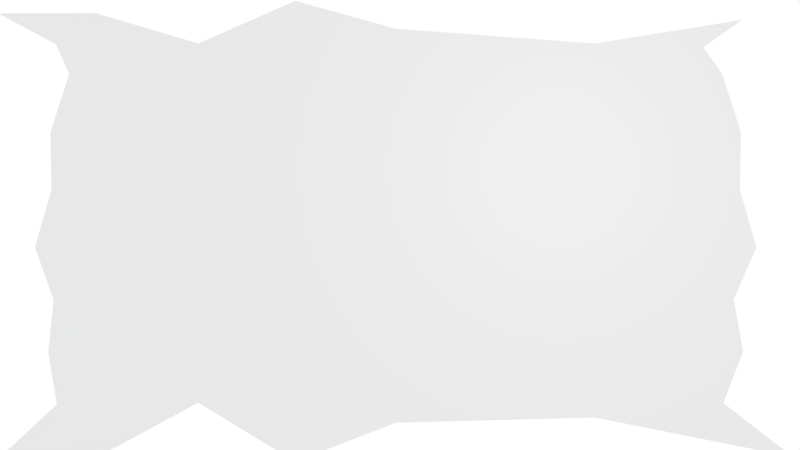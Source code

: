 # Source: puzzle_background.blend  (saved by Blender 2.78.0; exported with 4.5.12 LTS)
import bpy
from mathutils import Matrix  # noqa: F401  (used for matrix-valued properties, if any)

bpy.ops.wm.read_factory_settings(use_empty=True)
scene = bpy.context.scene
scene.name = 'Scene'

# ---- collections
col_collection_1 = bpy.data.collections.new('Collection 1'); scene.collection.children.link(col_collection_1)

# ---- materials (node trees are filled in below, after node groups)
mat_bg_paper_texture = bpy.data.materials.new('bg_paper_texture')
mat_bg_paper_texture.alpha_threshold = 0.0
mat_bg_paper_texture.use_transparent_shadow = False
mat_bg_paper_texture.roughness = 0.5

# ---- material node trees

# ---- world
world_world = bpy.data.worlds.new('World'); scene.world = world_world
world_world.color = (1.0, 1.0, 1.0)
world_world.use_sun_shadow = False
world_world.sun_shadow_jitter_overblur = 0.0
world_world.cycles.sampling_method = 'MANUAL'

# ---- cameras
cam_camera = bpy.data.cameras.new('Camera')
cam_camera.clip_end = 100.0
cam_camera.lens = 35.0
cam_camera.sensor_width = 32.0
cam_camera.sensor_height = 18.0
cam_camera.ortho_scale = 7.314
cam_camera.dof.focus_distance = 0.0
cam_camera.dof.aperture_fstop = 128.0

# ---- lights
light_lamp = bpy.data.lights.new('Lamp', 'POINT')
light_lamp.transmission_factor = 0.0
light_lamp.cutoff_distance = 30.0
light_lamp.energy = 100.0
light_lamp.shadow_buffer_clip_start = 1.001
light_lamp.shadow_soft_size = 0.1
light_lamp.shadow_maximum_resolution = 0.006
light_lamp.use_absolute_resolution = True

# ---- meshes
me_plane_001 = bpy.data.meshes.new('Plane.001')
me_plane_001.from_pydata([(-1.0, -1.061, 0.0), (1.0, -1.052, 0.0), (-1.0, 1.0, 0.0), (0.8711, 0.9698, 0.0), (-0.9073, -0.08163, 0.0), (0.9073, -0.08163, 0.0), (0.0, -0.8934, 0.0), (0.0, 0.9293, 0.0), (0.0, -0.08163, 0.0), (0.8682, 0.4511, 0.0), (-0.8682, 0.4511, 0.0), (0.0, 0.4193, 0.0), (-0.8738, -0.5685, 0.0), (0.8738, -0.5643, 0.0), (0.0, -0.4851, 0.0), (-0.4964, 0.861, 0.0), (-0.4548, -0.07687, 0.0), (-0.4964, -0.8001, 0.0), (-0.4373, 0.3864, 0.0), (-0.4398, -0.4759, 0.0), (0.5004, -0.8689, 0.0), (0.5004, 0.8609, 0.0), (0.4586, -0.07672, 0.0), (0.4409, 0.3864, 0.0), (0.4434, -0.474, 0.0), (-0.8659, 0.1844, 0.0), (0.8659, 0.1844, 0.0), (1.798e-05, 0.1689, 0.0), (-0.4351, 0.1551, 0.0), (0.4387, 0.1552, 0.0), (0.8214, 0.7194, 0.0), (9.2e-05, 0.6743, 0.0), (-0.8213, 0.7194, 0.0), (-0.4104, 0.6299, 0.0), (0.4139, 0.6298, 0.0), (-0.754, 1.001, 0.0), (-0.6813, -0.09347, 0.0), (-0.6505, 0.4465, 0.0), (-0.6549, -0.5738, 0.0), (-0.754, -1.056, 0.0), (-0.6481, 0.1765, 0.0), (-0.6105, 0.724, 0.0), (-0.2526, -1.074, 0.0), (-0.2526, 1.058, 0.0), (-0.2276, -0.1152, 0.0), (-0.2171, 0.4654, 0.0), (-0.2186, -0.5984, 0.0), (-0.2157, 0.1753, 0.0), (-0.2008, 0.7656, 0.0), (0.774, 0.8431, 0.0), (-0.01013, 0.8035, 0.0), (-0.4303, 0.7512, 0.0), (0.4134, 0.7512, 0.0), (-0.8539, 0.8571, 0.0), (-0.6423, 0.8599, 0.0), (-0.2202, 0.9055, 0.0), (-0.8522, -0.8081, 0.0), (0.824, -0.8022, 0.0), (-0.0141, -0.696, 0.0), (-0.4328, -0.6502, 0.0), (0.4081, -0.6801, 0.0), (-0.6443, -0.8083, 0.0), (-0.2249, -0.8276, 0.0), (0.8504, -0.3225, 0.0), (-0.005007, -0.2844, 0.0), (-0.8604, -0.3245, 0.0), (-0.4347, -0.2777, 0.0), (0.4282, -0.2767, 0.0), (-0.6467, -0.3327, 0.0), (-0.2193, -0.355, 0.0)], [], [(52, 49, 3, 21), (67, 63, 5, 22), (69, 64, 8, 44), (55, 50, 7, 43), (47, 27, 11, 45), (29, 26, 9, 23), (62, 58, 14, 46), (60, 57, 13, 24), (61, 59, 19, 38), (40, 28, 18, 37), (54, 51, 15, 35), (68, 66, 16, 36), (58, 60, 24, 14), (27, 29, 23, 11), (64, 67, 22, 8), (50, 52, 21, 7), (8, 22, 29, 27), (36, 16, 28, 40), (22, 5, 26, 29), (44, 8, 27, 47), (11, 23, 34, 31), (37, 18, 33, 41), (45, 11, 31, 48), (23, 9, 30, 34), (10, 37, 41, 32), (4, 36, 40, 25), (65, 68, 36, 4), (53, 54, 35, 2), (25, 40, 37, 10), (56, 61, 38, 12), (18, 45, 48, 33), (16, 44, 47, 28), (59, 62, 46, 19), (28, 47, 45, 18), (51, 55, 43, 15), (66, 69, 44, 16), (33, 48, 55, 51), (32, 41, 54, 53), (31, 34, 52, 50), (41, 33, 51, 54), (48, 31, 50, 55), (34, 30, 49, 52), (17, 42, 62, 59), (0, 39, 61, 56), (6, 20, 60, 58), (39, 17, 59, 61), (20, 1, 57, 60), (42, 6, 58, 62), (19, 46, 69, 66), (12, 38, 68, 65), (14, 24, 67, 64), (38, 19, 66, 68), (46, 14, 64, 69), (24, 13, 63, 67)])
_uv = me_plane_001.uv_layers.new(name='UVMap')
_uv.uv.foreach_set('vector', [0.75, 0.9374, 0.9999, 0.9374, 0.9999, 0.9999, 0.75, 0.9999, 0.75, 0.375, 0.9999, 0.375, 0.9999, 0.5, 0.75, 0.5, 0.375, 0.375, 0.5, 0.375, 0.5, 0.5, 0.375, 0.5, 0.375, 0.9374, 0.5, 0.9374, 0.5, 0.9999, 0.375, 0.9999, 0.375, 0.625, 0.5, 0.625, 0.5, 0.75, 0.375, 0.75, 0.75, 0.625, 0.9999, 0.625, 0.9999, 0.75, 0.75, 0.75, 0.375, 0.1251, 0.5, 0.1251, 0.5, 0.25, 0.375, 0.25, 0.75, 0.1251, 0.9999, 0.1251, 0.9999, 0.25, 0.75, 0.25, 0.1251, 0.1251, 0.2501, 0.1251, 0.2501, 0.25, 0.1251, 0.25, 0.1251, 0.625, 0.2501, 0.625, 0.2501, 0.75, 0.1251, 0.75, 0.1251, 0.9374, 0.2501, 0.9374, 0.25, 0.9999, 0.1251, 0.9999, 0.1251, 0.375, 0.2501, 0.375, 0.2501, 0.5, 0.1251, 0.5, 0.5, 0.1251, 0.75, 0.1251, 0.75, 0.25, 0.5, 0.25, 0.5, 0.625, 0.75, 0.625, 0.75, 0.75, 0.5, 0.75, 0.5, 0.375, 0.75, 0.375, 0.75, 0.5, 0.5, 0.5, 0.5, 0.9374, 0.75, 0.9374, 0.75, 0.9999, 0.5, 0.9999, 0.5, 0.5, 0.75, 0.5, 0.75, 0.625, 0.5, 0.625, 0.1251, 0.5, 0.2501, 0.5, 0.2501, 0.625, 0.1251, 0.625, 0.75, 0.5, 0.9999, 0.5, 0.9999, 0.625, 0.75, 0.625, 0.375, 0.5, 0.5, 0.5, 0.5, 0.625, 0.375, 0.625, 0.5, 0.75, 0.75, 0.75, 0.75, 0.8749, 0.5, 0.8749, 0.1251, 0.75, 0.2501, 0.75, 0.2501, 0.8749, 0.1251, 0.8749, 0.375, 0.75, 0.5, 0.75, 0.5, 0.8749, 0.375, 0.8749, 0.75, 0.75, 0.9999, 0.75, 0.9999, 0.8749, 0.75, 0.8749, 9.999e-05, 0.75, 0.1251, 0.75, 0.1251, 0.8749, 9.999e-05, 0.8749, 0.0001, 0.5, 0.1251, 0.5, 0.1251, 0.625, 0.0001, 0.625, 0.0001, 0.375, 0.1251, 0.375, 0.1251, 0.5, 0.0001, 0.5, 9.998e-05, 0.9374, 0.1251, 0.9374, 0.1251, 0.9999, 9.998e-05, 0.9999, 0.0001, 0.625, 0.1251, 0.625, 0.1251, 0.75, 9.999e-05, 0.75, 0.0001, 0.1251, 0.1251, 0.1251, 0.1251, 0.25, 0.0001, 0.25, 0.2501, 0.75, 0.375, 0.75, 0.375, 0.8749, 0.2501, 0.8749, 0.2501, 0.5, 0.375, 0.5, 0.375, 0.625, 0.2501, 0.625, 0.2501, 0.1251, 0.375, 0.1251, 0.375, 0.25, 0.2501, 0.25, 0.2501, 0.625, 0.375, 0.625, 0.375, 0.75, 0.2501, 0.75, 0.2501, 0.9374, 0.375, 0.9374, 0.375, 0.9999, 0.25, 0.9999, 0.2501, 0.375, 0.375, 0.375, 0.375, 0.5, 0.2501, 0.5, 0.2501, 0.8749, 0.375, 0.8749, 0.375, 0.9374, 0.2501, 0.9374, 9.999e-05, 0.8749, 0.1251, 0.8749, 0.1251, 0.9374, 9.998e-05, 0.9374, 0.5, 0.8749, 0.75, 0.8749, 0.75, 0.9374, 0.5, 0.9374, 0.1251, 0.8749, 0.2501, 0.8749, 0.2501, 0.9374, 0.1251, 0.9374, 0.375, 0.8749, 0.5, 0.8749, 0.5, 0.9374, 0.375, 0.9374, 0.75, 0.8749, 0.9999, 0.8749, 0.9999, 0.9374, 0.75, 0.9374, 0.2501, 9.998e-05, 0.375, 9.998e-05, 0.375, 0.1251, 0.2501, 0.1251, 0.0001, 9.998e-05, 0.1251, 9.998e-05, 0.1251, 0.1251, 0.0001, 0.1251, 0.5, 9.998e-05, 0.75, 9.998e-05, 0.75, 0.1251, 0.5, 0.1251, 0.1251, 9.998e-05, 0.2501, 9.998e-05, 0.2501, 0.1251, 0.1251, 0.1251, 0.75, 9.998e-05, 0.9999, 9.998e-05, 0.9999, 0.1251, 0.75, 0.1251, 0.375, 9.998e-05, 0.5, 9.998e-05, 0.5, 0.1251, 0.375, 0.1251, 0.2501, 0.25, 0.375, 0.25, 0.375, 0.375, 0.2501, 0.375, 0.0001, 0.25, 0.1251, 0.25, 0.1251, 0.375, 0.0001, 0.375, 0.5, 0.25, 0.75, 0.25, 0.75, 0.375, 0.5, 0.375, 0.1251, 0.25, 0.2501, 0.25, 0.2501, 0.375, 0.1251, 0.375, 0.375, 0.25, 0.5, 0.25, 0.5, 0.375, 0.375, 0.375, 0.75, 0.25, 0.9999, 0.25, 0.9999, 0.375, 0.75, 0.375])
me_plane_001.materials.append(mat_bg_paper_texture)
me_plane_001.use_remesh_preserve_volume = False
me_plane_001.use_remesh_preserve_attributes = False
me_plane_001.use_mirror_vertex_groups = False
me_plane_001.update()

# ---- objects
ob_puzzle_background = bpy.data.objects.new('puzzle_background', me_plane_001)
ob_lamp = bpy.data.objects.new('Lamp', light_lamp)
ob_camera = bpy.data.objects.new('Camera', cam_camera)

# ---- transforms, parenting, visibility, modifiers, constraints
ob_puzzle_background.location = (0.008685, -0.5046, 0.6036)
ob_puzzle_background.scale = (9.854, 5.359, 5.359)
ob_puzzle_background.color = (0.5705, 0.5705, 0.5705, 1.0)
ob_puzzle_background.lineart.crease_threshold = 0.0
ob_lamp.location = (4.076, 1.005, 5.904)
ob_lamp.rotation_euler = (0.6503, 0.05522, 1.866)
ob_lamp.lock_rotations_4d = False
ob_lamp.empty_display_type = 'ARROWS'
ob_lamp.color = (0.0, 0.0, 0.0, 0.0)
ob_lamp.lineart.crease_threshold = 0.0
ob_camera.location = (0.1156, -0.3903, 22.29)
ob_camera.lock_rotations_4d = False
ob_camera.empty_display_type = 'ARROWS'
ob_camera.color = (0.0, 0.0, 0.0, 0.0)
ob_camera.display_type = 'WIRE'
ob_camera.lineart.crease_threshold = 0.0

# ---- collection membership
col_collection_1.objects.link(ob_puzzle_background)
col_collection_1.objects.link(ob_lamp)
col_collection_1.objects.link(ob_camera)

# ---- scene / render settings (as saved in the file)
scene.camera = ob_camera
scene.frame_start = 1; scene.frame_end = 250; scene.frame_set(1)
scene.render.engine = 'BLENDER_EEVEE_NEXT'
scene.render.resolution_percentage = 50
scene.render.dither_intensity = 0.0
scene.cycles.use_denoising = False
scene.cycles.samples = 128
scene.cycles.sampling_pattern = 'TABULATED_SOBOL'
scene.cycles.light_sampling_threshold = 0.0
scene.cycles.use_adaptive_sampling = False
scene.cycles.use_light_tree = False
scene.cycles.blur_glossy = 0.0
scene.cycles.sample_clamp_indirect = 0.0
scene.view_settings.view_transform = 'Standard'
bpy.context.view_layer.update()

